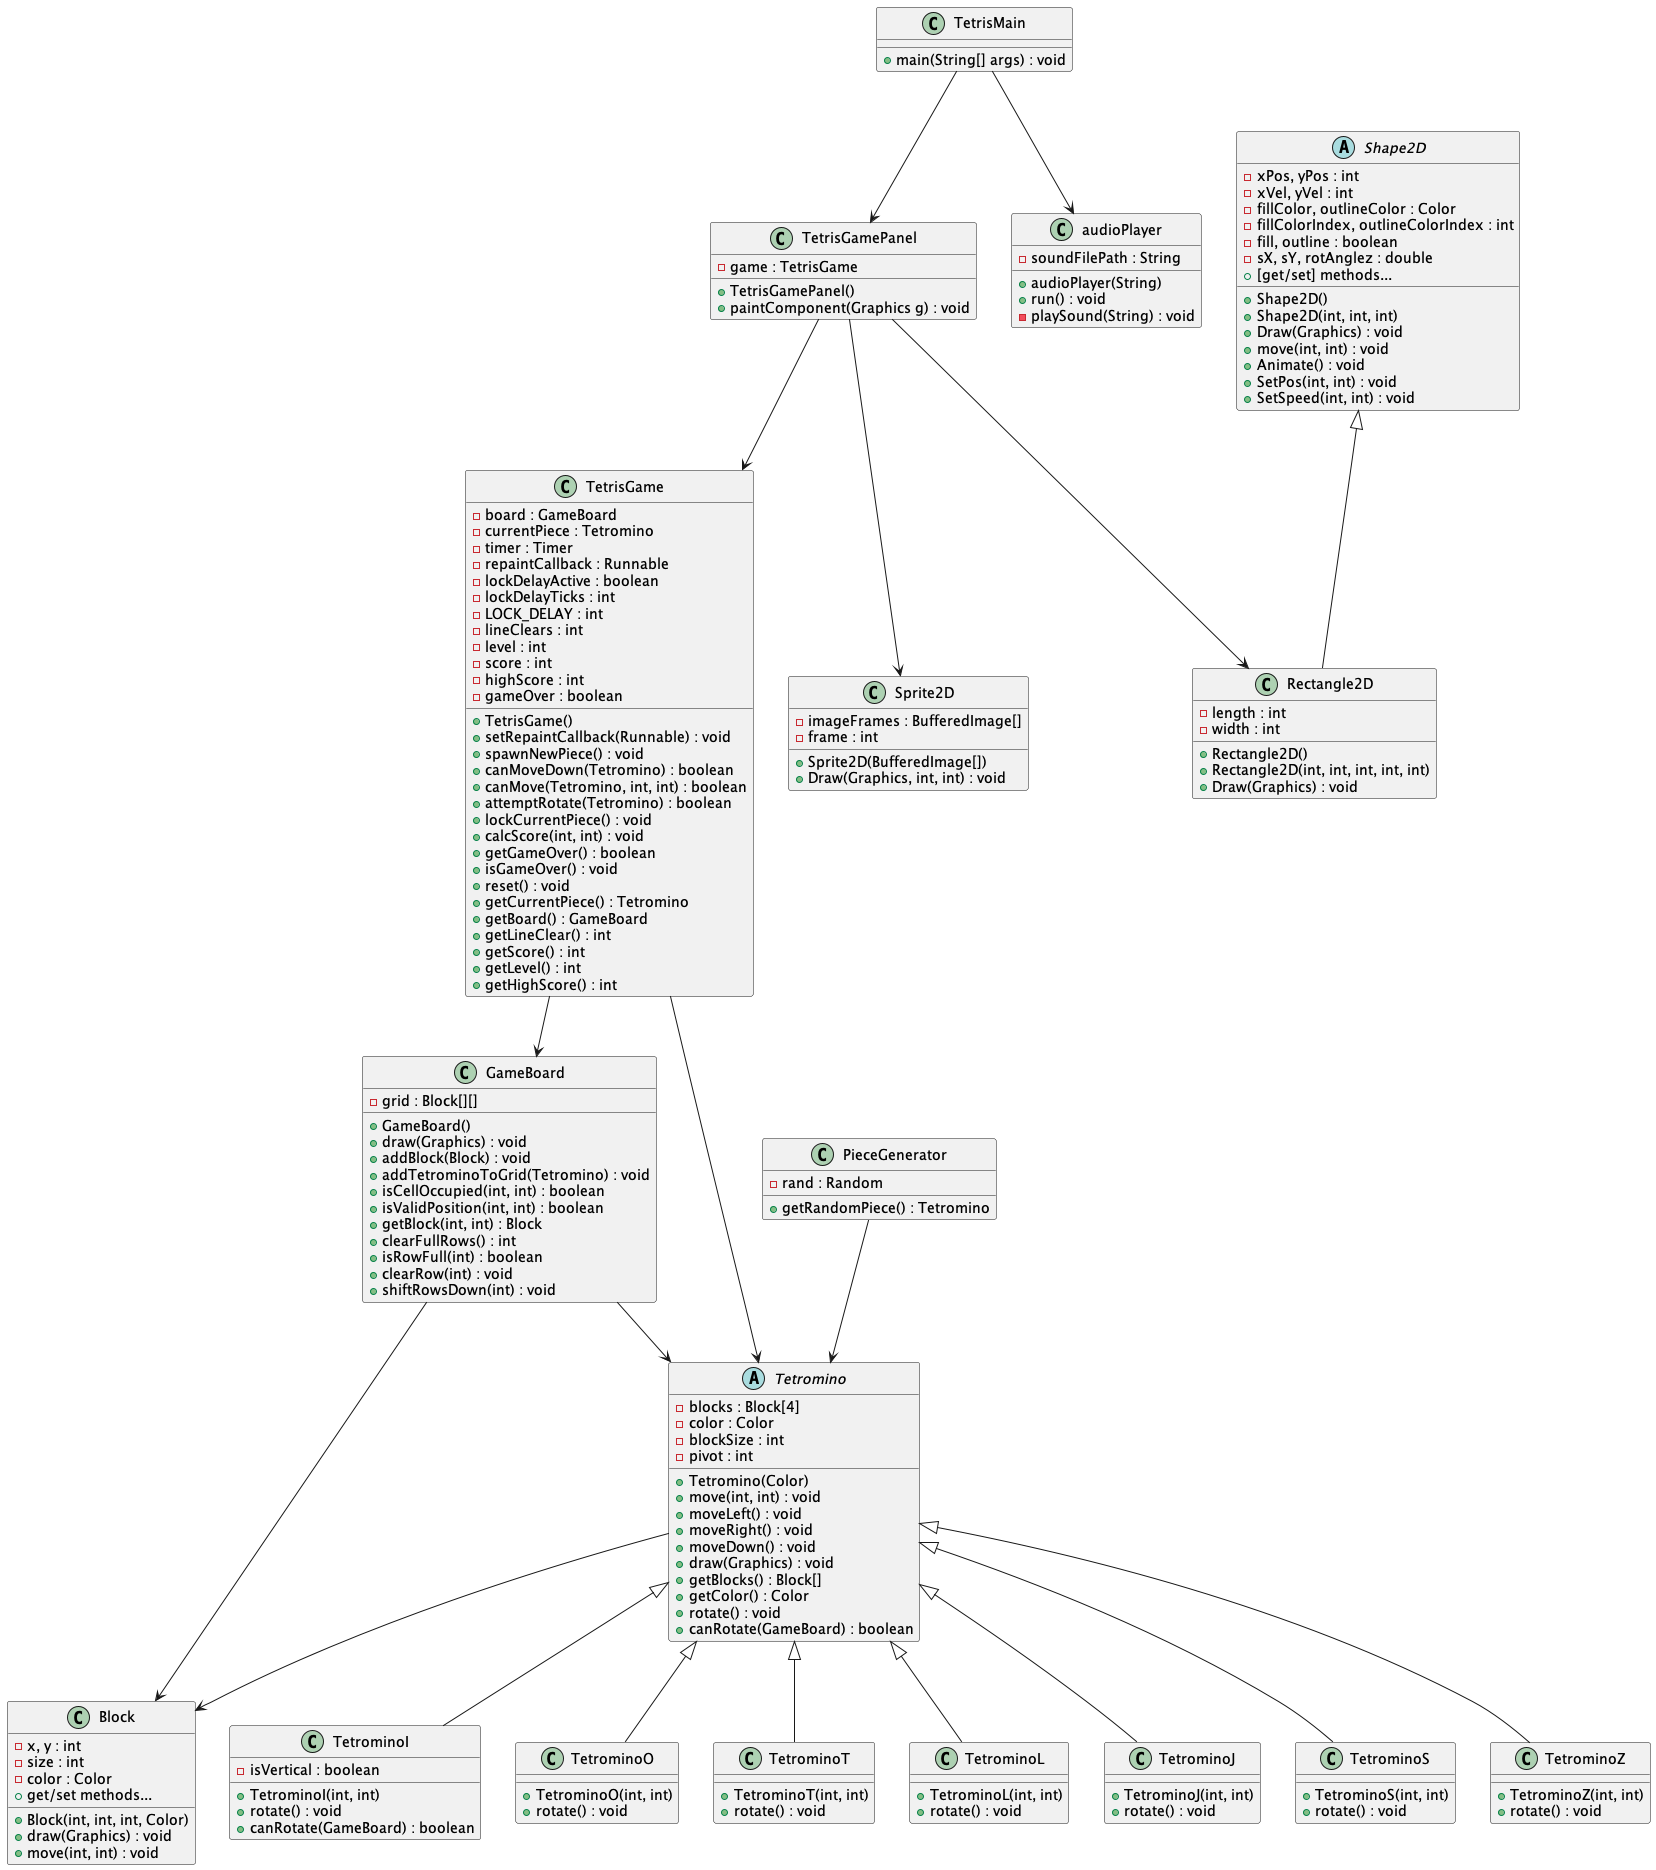

The diagram above was rendered by PlantUML. Its source (embedded in the PNG):
@startuml mainUml
' ========== MAIN CLASSES ==========
class TetrisMain {
    +main(String[] args) : void
}

class TetrisGamePanel {
    -game : TetrisGame
    +TetrisGamePanel()
    +paintComponent(Graphics g) : void
}

class TetrisGame {
    -board : GameBoard
    -currentPiece : Tetromino
    -timer : Timer
    -repaintCallback : Runnable
    -lockDelayActive : boolean
    -lockDelayTicks : int
    -LOCK_DELAY : int
    -lineClears : int
    -level : int
    -score : int
    -highScore : int
    -gameOver : boolean
    +TetrisGame()
    +setRepaintCallback(Runnable) : void
    +spawnNewPiece() : void
    +canMoveDown(Tetromino) : boolean
    +canMove(Tetromino, int, int) : boolean
    +attemptRotate(Tetromino) : boolean
    +lockCurrentPiece() : void
    +calcScore(int, int) : void
    +getGameOver() : boolean
    +isGameOver() : void
    +reset() : void
    +getCurrentPiece() : Tetromino
    +getBoard() : GameBoard
    +getLineClear() : int
    +getScore() : int
    +getLevel() : int
    +getHighScore() : int
}

class GameBoard {
    -grid : Block[][]
    +GameBoard()
    +draw(Graphics) : void
    +addBlock(Block) : void
    +addTetrominoToGrid(Tetromino) : void
    +isCellOccupied(int, int) : boolean
    +isValidPosition(int, int) : boolean
    +getBlock(int, int) : Block
    +clearFullRows() : int
    +isRowFull(int) : boolean
    +clearRow(int) : void
    +shiftRowsDown(int) : void
}

class PieceGenerator {
    -rand : Random
    +getRandomPiece() : Tetromino
}

class audioPlayer {
    -soundFilePath : String
    +audioPlayer(String)
    +run() : void
    -playSound(String) : void
}

class Sprite2D {
    -imageFrames : BufferedImage[]
    -frame : int
    +Sprite2D(BufferedImage[])
    +Draw(Graphics, int, int) : void
}

' ========== GRAPHICS BASE CLASSES ==========

abstract class Shape2D {
    -xPos, yPos : int
    -xVel, yVel : int
    -fillColor, outlineColor : Color
    -fillColorIndex, outlineColorIndex : int
    -fill, outline : boolean
    -sX, sY, rotAnglez : double
    +Shape2D()
    +Shape2D(int, int, int)
    +Draw(Graphics) : void
    +move(int, int) : void
    +Animate() : void
    +SetPos(int, int) : void
    +SetSpeed(int, int) : void
    +[get/set] methods...
}

class Rectangle2D {
    -length : int
    -width : int
    +Rectangle2D()
    +Rectangle2D(int, int, int, int, int)
    +Draw(Graphics) : void
}

class Block {
    -x, y : int
    -size : int
    -color : Color
    +Block(int, int, int, Color)
    +draw(Graphics) : void
    +move(int, int) : void
    +get/set methods...
}

' ========== TETROMINO CLASSES ==========

abstract class Tetromino {
    -blocks : Block[4]
    -color : Color
    -blockSize : int
    -pivot : int
    +Tetromino(Color)
    +move(int, int) : void
    +moveLeft() : void
    +moveRight() : void
    +moveDown() : void
    +draw(Graphics) : void
    +getBlocks() : Block[]
    +getColor() : Color
    +rotate() : void
    +canRotate(GameBoard) : boolean
}

class TetrominoI {
    -isVertical : boolean
    +TetrominoI(int, int)
    +rotate() : void
    +canRotate(GameBoard) : boolean
}
class TetrominoO {
    +TetrominoO(int, int)
    +rotate() : void
}
class TetrominoT {
    +TetrominoT(int, int)
    +rotate() : void
}
class TetrominoL {
    +TetrominoL(int, int)
    +rotate() : void
}
class TetrominoJ {
    +TetrominoJ(int, int)
    +rotate() : void
}
class TetrominoS {
    +TetrominoS(int, int)
    +rotate() : void
}
class TetrominoZ {
    +TetrominoZ(int, int)
    +rotate() : void
}

' ========== INHERITANCE ==========
Shape2D <|-- Rectangle2D
Tetromino <|-- TetrominoI
Tetromino <|-- TetrominoO
Tetromino <|-- TetrominoT
Tetromino <|-- TetrominoL
Tetromino <|-- TetrominoJ
Tetromino <|-- TetrominoS
Tetromino <|-- TetrominoZ

' ========== ASSOCIATIONS ==========
TetrisGamePanel --> TetrisGame
TetrisGame --> GameBoard
TetrisGame --> Tetromino
TetrisMain --> TetrisGamePanel
TetrisMain --> audioPlayer
GameBoard --> Block
GameBoard --> Tetromino
Tetromino --> Block
PieceGenerator --> Tetromino
TetrisGamePanel --> Rectangle2D
TetrisGamePanel --> Sprite2D

@enduml